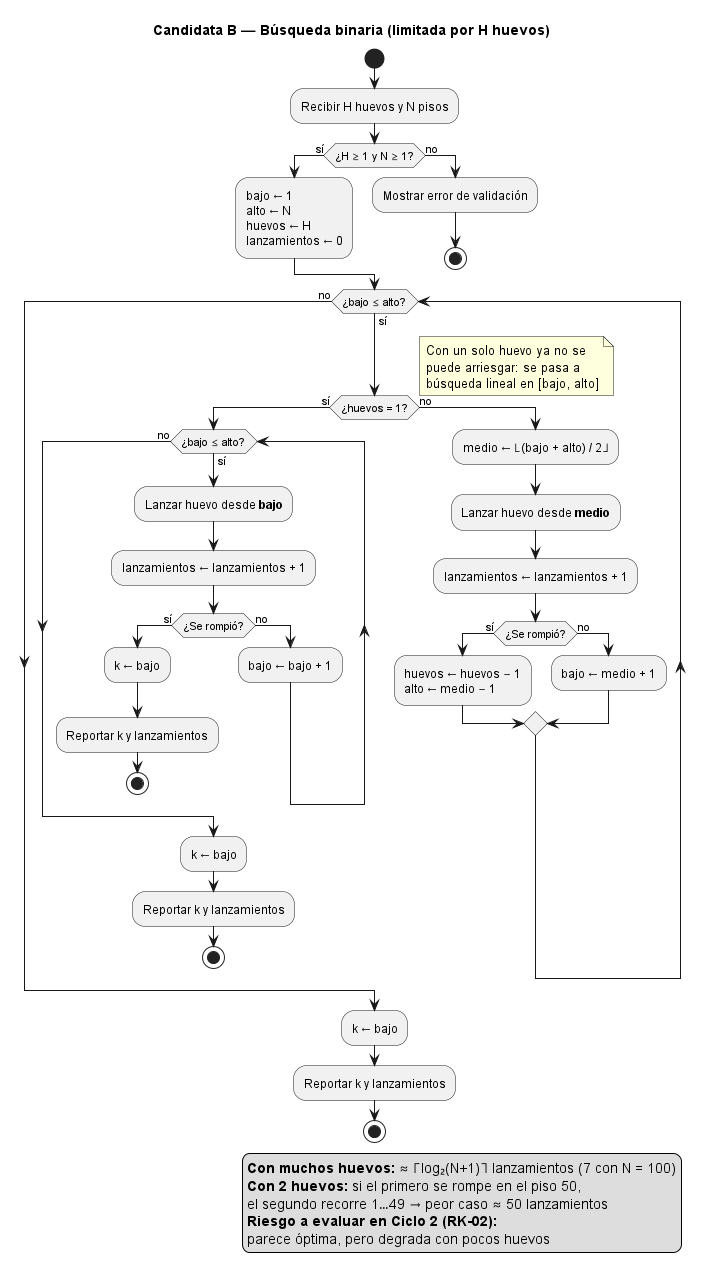

The diagram above was rendered by PlantUML. Its source (embedded in the PNG):
@startuml actividad_binaria
' Diagrama de actividad — Estrategia candidata B: búsqueda binaria con H huevos
' Ciclo 1 (Concepto) | Responsable: Arquitecto y modelador | Issue: HUEVO-5
' Trazabilidad: RF-03 | Riesgo: RK-02

title Candidata B — Búsqueda binaria (limitada por H huevos)

start
:Recibir H huevos y N pisos;
if (¿H ≥ 1 y N ≥ 1?) then (sí)
  :bajo ← 1\nalto ← N\nhuevos ← H\nlanzamientos ← 0;
else (no)
  :Mostrar error de validación;
  stop
endif

while (¿bajo ≤ alto?) is (sí)
  if (¿huevos = 1?) then (sí)
    note right
      Con un solo huevo ya no se
      puede arriesgar: se pasa a
      búsqueda lineal en [bajo, alto]
    end note
    while (¿bajo ≤ alto?) is (sí)
      :Lanzar huevo desde **bajo**;
      :lanzamientos ← lanzamientos + 1;
      if (¿Se rompió?) then (sí)
        :k ← bajo;
        :Reportar k y lanzamientos;
        stop
      else (no)
        :bajo ← bajo + 1;
      endif
    endwhile (no)
    :k ← bajo;
    :Reportar k y lanzamientos;
    stop
  else (no)
    :medio ← ⌊(bajo + alto) / 2⌋;
    :Lanzar huevo desde **medio**;
    :lanzamientos ← lanzamientos + 1;
    if (¿Se rompió?) then (sí)
      :huevos ← huevos − 1\nalto ← medio − 1;
    else (no)
      :bajo ← medio + 1;
    endif
  endif
endwhile (no)

:k ← bajo;
:Reportar k y lanzamientos;
stop

legend right
  **Con muchos huevos:** ≈ ⌈log₂(N+1)⌉ lanzamientos (7 con N = 100)
  **Con 2 huevos:** si el primero se rompe en el piso 50,
  el segundo recorre 1…49 → peor caso ≈ 50 lanzamientos
  **Riesgo a evaluar en Ciclo 2 (RK-02):**
  parece óptima, pero degrada con pocos huevos
endlegend

@enduml